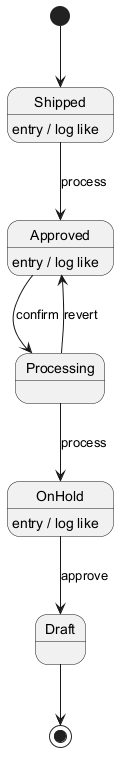

The diagram above was rendered by PlantUML. Its source (embedded in the PNG):
@startuml
skinparam backgroundColor #FFFFFF
skinparam classBackgroundColor #E8F4FA
skinparam classBorderColor #2C7DA0
[*] --> Shipped
Shipped --> Approved : process
Shipped : entry / log like
Approved --> Processing : confirm
Approved : entry / log like
Processing --> OnHold : process
OnHold --> Draft : approve
OnHold : entry / log like
Processing --> Approved : revert
Draft --> [*]
@enduml